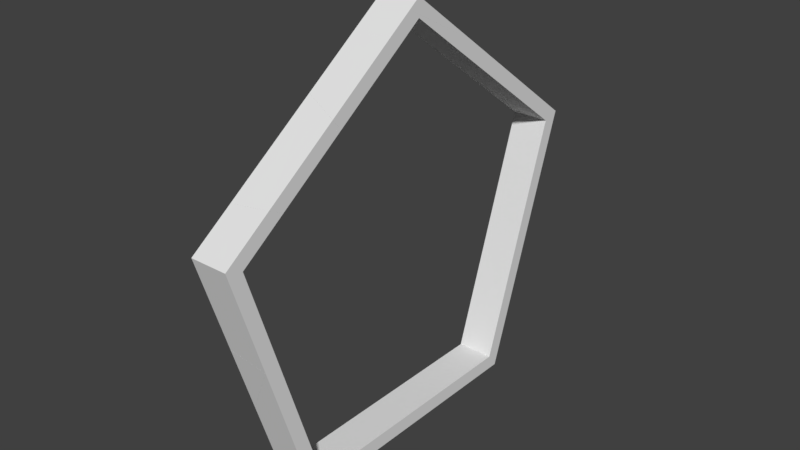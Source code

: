 # Source: pentagonFrameFructured.blend  (saved by Blender 2.79.0; exported with 4.5.12 LTS)
import bpy
from mathutils import Matrix  # noqa: F401  (used for matrix-valued properties, if any)

bpy.ops.wm.read_factory_settings(use_empty=True)
scene = bpy.context.scene
scene.name = 'Scene'

# ---- collections
col_collection_1 = bpy.data.collections.new('Collection 1'); scene.collection.children.link(col_collection_1)

# ---- world
world_world = bpy.data.worlds.new('World'); scene.world = world_world
world_world.color = (0.05088, 0.05088, 0.05088)
world_world.use_sun_shadow = False
world_world.sun_shadow_jitter_overblur = 0.0
world_world.cycles.sampling_method = 'MANUAL'

# ---- meshes
me_cylinder_shard_005_shard_034 = bpy.data.meshes.new('Cylinder_shard.005_shard.034')
me_cylinder_shard_005_shard_034.from_pydata([(0.07835, -0.2959, -0.003101), (0.07835, -0.2736, 0.08918), (-0.08165, -0.3031, 0.06827), (-0.08165, -0.3255, -0.02401), (-0.08165, 0.2551, -0.1689), (-0.08165, 0.2992, -0.1239), (0.07835, 0.3024, -0.1263), (0.07835, 0.2583, -0.1713), (-0.08165, -0.1897, 0.1486), (0.07835, -0.1784, 0.1566), (0.07835, -0.1272, 0.129), (0.07835, 0.1895, -0.04216), (-0.08165, 0.2581, -0.09328), (-0.08165, -0.1213, 0.1117), (-0.06747, -0.1274, 0.1162), (-0.08165, -0.1284, 0.1155), (0.07835, -0.1274, 0.1162)], [], [(0, 1, 2, 3), (4, 5, 6, 7), (8, 9, 10, 11, 12, 13, 14, 15), (5, 12, 11, 6), (4, 13, 12, 5), (6, 11, 10, 16, 7), (7, 16, 14, 13, 4), (16, 10, 9, 1, 0), (16, 0, 3, 15, 14), (1, 9, 8, 2), (15, 3, 2, 8)])
_uv = me_cylinder_shard_005_shard_034.uv_layers.new(name='UVMap')
_uv.uv.foreach_set('vector', [0.5687, 0.6306, 0.5687, 0.7131, 0.428, 0.6894, 0.428, 0.6068, 0.5689, 0.6326, 0.5689, 0.5778, 0.7081, 0.5774, 0.7081, 0.6321, 0.1405, 1.066, 0.0008725, 1.061, 0.0008725, 1.01, 0.0008724, 0.6972, 0.1405, 0.6236, 0.1405, 0.9987, 0.1281, 1.005, 0.1405, 1.006, 0.0, 0.0, 0.0, 0.0, 0.0, 0.0, 0.0, 0.0, 0.0, 0.0, 0.0, 0.0, 0.0, 0.0, 0.0, 0.0, 0.0, 0.0, 0.0, 0.0, 0.0, 0.0, 0.0, 0.0, 0.0, 0.0, 0.0, 0.0, 0.0, 0.0, 0.0, 0.0, 0.0, 0.0, 0.0, 0.0, 0.0, 0.0, 0.0, 0.0, 0.0, 0.0, 0.0, 0.0, 0.0, 0.0, 0.0, 0.0, 0.0, 0.0, 0.0, 0.0, 0.0, 0.0, 0.0, 0.0, 0.0, 0.0, 0.0, 0.0, 0.0, 0.0, 0.0, 0.0, 0.0, 0.0, 0.0, 0.0, 0.0, 0.0, 0.0, 0.0])
me_cylinder_shard_005_shard_034.use_remesh_preserve_volume = False
me_cylinder_shard_005_shard_034.use_remesh_preserve_attributes = False
me_cylinder_shard_005_shard_034.use_mirror_vertex_groups = False
me_cylinder_shard_005_shard_034.update()
me_cylinder_shard_005_shard_033 = bpy.data.meshes.new('Cylinder_shard.005_shard.033')
me_cylinder_shard_005_shard_033.from_pydata([(0.07707, -0.07776, -0.1306), (-0.08293, -0.07186, -0.1132), (-0.08293, -0.0453, -0.2293), (0.07707, -0.0512, -0.2467), (-0.04963, 0.07347, 0.1215), (-0.07366, 0.03181, 0.1931), (-0.01049, 0.04089, 0.22), (0.07707, 0.07294, 0.2155), (0.07707, 0.09169, 0.1754), (-0.08293, 0.06868, 0.1074), (-0.08293, 0.03048, 0.1892), (0.07707, 0.04343, 0.2275)], [], [(0, 1, 2, 3), (4, 5, 6, 7, 8), (5, 4, 9, 10), (7, 6, 11), (2, 9, 4, 8, 3), (9, 2, 1, 10), (11, 0, 3, 8, 7), (0, 11, 6, 5, 10, 1)])
_uv = me_cylinder_shard_005_shard_033.uv_layers.new(name='UVMap')
_uv.uv.foreach_set('vector', [0.1723, 0.2342, 0.00107, 0.2509, 0.00107, 0.1237, 0.1723, 0.1069, 0.9695, 0.5487, 0.9963, 0.6368, 0.9257, 0.6587, 0.8278, 0.6399, 0.8278, 0.5926, 0.9963, 0.6368, 0.9695, 0.5487, 1.007, 0.5372, 1.007, 0.6336, 0.1727, 0.8386, 0.07876, 0.8051, 0.1727, 0.8046, 0.0, 0.0, 0.0, 0.0, 0.0, 0.0, 0.0, 0.0, 0.0, 0.0, 0.0, 0.0, 0.0, 0.0, 0.0, 0.0, 0.0, 0.0, 0.0, 0.0, 0.0, 0.0, 0.0, 0.0, 0.0, 0.0, 0.0, 0.0, 0.0, 0.0, 0.0, 0.0, 0.0, 0.0, 0.0, 0.0, 0.0, 0.0, 0.0, 0.0])
me_cylinder_shard_005_shard_033.use_remesh_preserve_volume = False
me_cylinder_shard_005_shard_033.use_remesh_preserve_attributes = False
me_cylinder_shard_005_shard_033.use_mirror_vertex_groups = False
me_cylinder_shard_005_shard_033.update()
me_cylinder_shard_005_shard_032 = bpy.data.meshes.new('Cylinder_shard.005_shard.032')
me_cylinder_shard_005_shard_032.from_pydata([(0.006351, -0.2044, 0.06541), (-0.02698, -0.1266, 0.02532), (-0.02932, -0.1244, 0.01841), (-0.03284, -0.1129, 0.01827), (-0.08599, 0.01126, -0.04566), (-0.03058, -0.1705, -0.04343), (0.04014, -0.2354, 0.165), (0.02598, -0.1752, 0.1814), (-0.06962, 0.007774, 0.0168), (-0.09226, 0.03184, -0.04591), (0.06409, -0.2355, 0.1651), (0.06409, -0.1752, 0.1816), (-0.09258, 0.0831, 0.01588), (-0.09591, 0.04746, -0.04157), (-0.09591, 0.04382, -0.04605), (-0.09591, 0.09404, 0.01574), (0.05745, 0.2098, -0.04808), (0.01289, 0.1965, 0.01449), (0.06409, 0.1963, 0.01449), (0.06409, 0.2098, -0.04808), (-0.09591, 0.2102, -0.04809), (-0.09591, 0.2088, -0.04157), (-0.09266, 0.1967, 0.01449), (-0.09591, 0.1967, 0.01449), (0.06409, -0.1705, -0.04343), (0.06409, -0.1244, 0.01841)], [], [(0, 1, 2, 3, 4, 5), (6, 7, 1, 0), (8, 9, 4, 3), (7, 6, 10, 11), (12, 13, 14, 9, 8), (13, 12, 15), (16, 17, 18, 19), (17, 16, 20, 21, 22), (22, 21, 23), (5, 24, 10, 6, 0), (24, 5, 4, 9, 14, 20, 16, 19), (10, 24, 25, 11), (18, 25, 24, 19), (15, 23, 21, 20, 14, 13), (25, 2, 1, 7, 11), (25, 18, 17, 22, 23, 15, 12, 8, 3, 2)])
_uv = me_cylinder_shard_005_shard_032.uv_layers.new(name='UVMap')
_uv.uv.foreach_set('vector', [0.1698, 0.4472, 0.2166, 0.3516, 0.2247, 0.3485, 0.2248, 0.3348, 0.2994, 0.1824, 0.2968, 0.3982, 0.05364, 0.492, 0.03448, 0.4219, 0.2166, 0.3516, 0.1698, 0.4472, 0.2265, 0.1916, 0.2997, 0.158, 0.2994, 0.1824, 0.2248, 0.3348, 0.8449, 0.7738, 0.861, 0.7029, 0.8882, 0.7029, 0.8882, 0.7738, 0.2276, 0.1021, 0.2946, 0.1398, 0.2999, 0.1437, 0.2997, 0.158, 0.2265, 0.1916, 0.2946, 0.1398, 0.2276, 0.1021, 0.2278, 0.08914, 0.8247, 0.01254, 0.8753, 0.08521, 0.8171, 0.08524, 0.8171, 0.01254, 0.8753, 0.08521, 0.8247, 0.01254, 0.9989, 0.01244, 0.9989, 0.02001, 0.9952, 0.08514, 0.9952, 0.08514, 0.9989, 0.02001, 0.9989, 0.08514, 0.0, 0.0, 0.0, 0.0, 0.0, 0.0, 0.0, 0.0, 0.0, 0.0, 0.0, 0.0, 0.0, 0.0, 0.0, 0.0, 0.0, 0.0, 0.0, 0.0, 0.0, 0.0, 0.0, 0.0, 0.0, 0.0, 0.0, 0.0, 0.0, 0.0, 0.0, 0.0, 0.0, 0.0, 0.0, 0.0, 0.0, 0.0, 0.0, 0.0, 0.0, 0.0, 0.0, 0.0, 0.0, 0.0, 0.0, 0.0, 0.0, 0.0, 0.0, 0.0, 0.0, 0.0, 0.0, 0.0, 0.0, 0.0, 0.0, 0.0, 0.0, 0.0, 0.0, 0.0, 0.0, 0.0, 0.0, 0.0, 0.0, 0.0, 0.0, 0.0, 0.0, 0.0, 0.0, 0.0, 0.0, 0.0, 0.0, 0.0, 0.0, 0.0, 0.0, 0.0])
me_cylinder_shard_005_shard_032.use_remesh_preserve_volume = False
me_cylinder_shard_005_shard_032.use_remesh_preserve_attributes = False
me_cylinder_shard_005_shard_032.use_mirror_vertex_groups = False
me_cylinder_shard_005_shard_032.update()
me_cylinder_shard_005_shard_031 = bpy.data.meshes.new('Cylinder_shard.005_shard.031')
me_cylinder_shard_005_shard_031.from_pydata([(0.08154, -0.1159, -0.05942), (0.08154, -0.1362, 0.003234), (-0.07846, -0.1538, 0.003449), (-0.07846, -0.1335, -0.05921), (-0.07846, 0.07309, 0.1664), (0.08154, 0.06719, 0.149), (0.08154, 0.09376, 0.03283), (-0.07846, 0.09966, 0.05025), (-0.07846, 0.0618, -0.06159), (0.08154, 0.0618, -0.06159), (-0.07846, 0.01722, 0.00136), (0.08154, 0.01722, 0.00136)], [], [(0, 1, 2, 3), (4, 5, 6, 7), (3, 8, 9, 0), (2, 10, 8, 3), (6, 9, 8, 7), (0, 9, 11, 1), (1, 11, 10, 2), (7, 8, 10, 4), (5, 11, 9, 6), (4, 10, 11, 5)])
_uv = me_cylinder_shard_005_shard_031.uv_layers.new(name='UVMap')
_uv.uv.foreach_set('vector', [0.001146, 0.5059, 0.001146, 0.4308, 0.1844, 0.4244, 0.1844, 0.4994, 0.8156, 0.3281, 0.9982, 0.346, 0.9982, 0.4817, 0.8156, 0.4639, 0.0, 0.0, 0.0, 0.0, 0.0, 0.0, 0.0, 0.0, 0.0, 0.0, 0.0, 0.0, 0.0, 0.0, 0.0, 0.0, 0.0, 0.0, 0.0, 0.0, 0.0, 0.0, 0.0, 0.0, 0.0, 0.0, 0.0, 0.0, 0.0, 0.0, 0.0, 0.0, 0.0, 0.0, 0.0, 0.0, 0.0, 0.0, 0.0, 0.0, 0.0, 0.0, 0.0, 0.0, 0.0, 0.0, 0.0, 0.0, 0.0, 0.0, 0.0, 0.0, 0.0, 0.0, 0.0, 0.0, 0.0, 0.0, 0.0, 0.0, 0.0, 0.0, 0.0, 0.0])
me_cylinder_shard_005_shard_031.use_remesh_preserve_volume = False
me_cylinder_shard_005_shard_031.use_remesh_preserve_attributes = False
me_cylinder_shard_005_shard_031.use_mirror_vertex_groups = False
me_cylinder_shard_005_shard_031.update()
me_cylinder_shard_005_shard_030 = bpy.data.meshes.new('Cylinder_shard.005_shard.030')
me_cylinder_shard_005_shard_030.from_pydata([(-0.065, 0.02104, -0.1723), (-0.03992, 0.08492, -0.1675), (0.03071, 0.09145, -0.1885), (0.04487, 0.0312, -0.2049), (-0.09118, 0.01861, -0.1645), (-0.09118, 0.08017, -0.1523), (0.06882, 0.09139, -0.1883), (0.06882, 0.03117, -0.2048), (0.06847, -0.1128, 0.2574), (0.02342, -0.08073, 0.2677), (-0.09118, -0.02201, 0.07741), (-0.09118, -0.03079, -0.005869), (0.06882, -0.05608, 0.2731), (0.06882, -0.1128, 0.2574), (0.06882, -0.05532, 0.272), (-0.09118, -0.0217, 0.07697), (-0.06535, 0.02076, 0.03847), (-0.09118, -0.01992, 0.07436), (0.06882, -0.04916, 0.263), (-0.09118, 0.03423, -0.004753)], [], [(0, 1, 2, 3), (1, 0, 4, 5), (3, 2, 6, 7), (8, 9, 10, 11), (12, 9, 8, 13), (10, 9, 12, 14, 15), (16, 17, 15, 14, 18), (17, 16, 19), (11, 4, 0, 3, 7, 13, 8), (4, 11, 10, 15, 17, 19, 5), (6, 18, 14, 12, 13, 7), (5, 19, 16, 18, 6, 2, 1)])
_uv = me_cylinder_shard_005_shard_030.uv_layers.new(name='UVMap')
_uv.uv.foreach_set('vector', [0.0506, 0.1811, 0.09728, 0.1164, 0.1813, 0.1336, 0.1813, 0.2079, 0.09728, 0.1164, 0.0506, 0.1811, 0.01944, 0.1747, 0.03629, 0.1039, 0.04597, 0.7235, 0.02955, 0.6511, 0.07374, 0.6511, 0.07374, 0.7235, 0.7906, 0.01577, 0.8539, 1.936e-09, 1.015, 0.2123, 1.015, 0.3094, 0.4645, 0.5048, 0.5194, 0.4801, 0.5194, 0.5453, 0.5191, 0.5456, 0.1826, 0.7007, 0.3321, 0.4801, 0.3913, 0.4911, 0.3913, 0.4927, 0.1826, 0.7013, 0.2163, 0.766, 0.1826, 0.705, 0.1826, 0.7013, 0.3913, 0.4927, 0.3913, 0.5053, 0.1826, 0.705, 0.2163, 0.766, 0.1826, 0.8161, 0.0, 0.0, 0.0, 0.0, 0.0, 0.0, 0.0, 0.0, 0.0, 0.0, 0.0, 0.0, 0.0, 0.0, 0.0, 0.0, 0.0, 0.0, 0.0, 0.0, 0.0, 0.0, 0.0, 0.0, 0.0, 0.0, 0.0, 0.0, 0.0, 0.0, 0.0, 0.0, 0.0, 0.0, 0.0, 0.0, 0.0, 0.0, 0.0, 0.0, 0.0, 0.0, 0.0, 0.0, 0.0, 0.0, 0.0, 0.0, 0.0, 0.0, 0.0, 0.0, 0.0, 0.0])
me_cylinder_shard_005_shard_030.use_remesh_preserve_volume = False
me_cylinder_shard_005_shard_030.use_remesh_preserve_attributes = False
me_cylinder_shard_005_shard_030.use_mirror_vertex_groups = False
me_cylinder_shard_005_shard_030.update()
me_cylinder_shard_005_shard_029 = bpy.data.meshes.new('Cylinder_shard.005_shard.029')
me_cylinder_shard_005_shard_029.from_pydata([(0.112, -0.009188, 0.07332), (0.1126, -0.01006, 0.07256), (0.1126, -0.009152, 0.0732), (-0.04742, -0.02011, 0.1084), (-0.04742, -0.047, 0.08924), (0.1126, -0.01191, 0.07124), (0.06718, -0.0369, 0.06565), (0.1126, -0.01224, 0.07101), (-0.04742, -0.04713, 0.08914), (-0.04742, 0.02183, -0.1247), (-0.04742, 0.02214, -0.1251), (0.1126, -0.01148, 0.06991), (-0.04742, 0.02392, -0.1277), (-0.02159, 0.0646, -0.1636), (0.1126, -0.00532, 0.0609), (-0.04742, 0.07807, -0.2068)], [], [(0, 1, 2), (1, 0, 3, 4, 5), (6, 7, 5, 4, 8), (9, 6, 8), (7, 6, 9, 10, 11), (12, 13, 14, 11, 10), (13, 12, 15), (15, 3, 0, 2, 14, 13), (3, 15, 12, 10, 9, 8, 4), (14, 2, 1, 5, 7, 11)])
_uv = me_cylinder_shard_005_shard_029.uv_layers.new(name='UVMap')
_uv.uv.foreach_set('vector', [0.001306, 0.3006, 0.0008511, 0.3015, 0.0008511, 0.3006, 0.0008511, 0.3015, 0.001306, 0.3006, 0.137, 0.2911, 0.137, 0.3185, 0.0008511, 0.3034, 0.03949, 0.323, 0.0008511, 0.3037, 0.0008511, 0.3034, 0.137, 0.3185, 0.137, 0.3186, 0.6297, 0.7305, 0.5344, 0.5649, 0.6297, 0.5437, 0.8365, 0.9694, 0.794, 0.9773, 0.6868, 0.8191, 0.6868, 0.8187, 0.8365, 0.9683, 0.6868, 0.8161, 0.711, 0.7723, 0.8365, 0.9592, 0.8365, 0.9683, 0.6868, 0.8187, 0.711, 0.7723, 0.6868, 0.8161, 0.6868, 0.7364, 0.0, 0.0, 0.0, 0.0, 0.0, 0.0, 0.0, 0.0, 0.0, 0.0, 0.0, 0.0, 0.0, 0.0, 0.0, 0.0, 0.0, 0.0, 0.0, 0.0, 0.0, 0.0, 0.0, 0.0, 0.0, 0.0, 0.0, 0.0, 0.0, 0.0, 0.0, 0.0, 0.0, 0.0, 0.0, 0.0, 0.0, 0.0])
me_cylinder_shard_005_shard_029.use_remesh_preserve_volume = False
me_cylinder_shard_005_shard_029.use_remesh_preserve_attributes = False
me_cylinder_shard_005_shard_029.use_mirror_vertex_groups = False
me_cylinder_shard_005_shard_029.update()
me_cylinder_shard_005_shard_028 = bpy.data.meshes.new('Cylinder_shard.005_shard.028')
me_cylinder_shard_005_shard_028.from_pydata([(-0.0748, -0.1001, 0.02341), (-0.06062, -0.09913, 0.02412), (-0.0748, -0.09305, 0.01959), (-0.0748, 0.2864, -0.1854), (0.0852, 0.2178, -0.1343), (0.0852, -0.09898, 0.03686), (0.0852, -0.1501, 0.06449), (-0.0748, -0.1614, 0.05651), (-0.0748, -0.09819, 0.1013), (0.0852, -0.09819, 0.1013), (-0.0748, -0.09913, 0.02412)], [], [(0, 1, 2, 3, 4, 5, 6, 7), (3, 8, 9, 4), (2, 10, 8, 3), (6, 9, 8, 7), (4, 9, 5), (1, 10, 2), (7, 8, 10, 0), (5, 9, 6), (0, 10, 1)])
_uv = me_cylinder_shard_005_shard_028.uv_layers.new(name='UVMap')
_uv.uv.foreach_set('vector', [0.4794, 0.166, 0.465, 0.1666, 0.4794, 0.1742, 0.4794, 0.61, 0.3172, 0.5245, 0.3172, 0.1606, 0.3172, 0.1019, 0.4794, 0.09566, 0.0, 0.0, 0.0, 0.0, 0.0, 0.0, 0.0, 0.0, 0.0, 0.0, 0.0, 0.0, 0.0, 0.0, 0.0, 0.0, 0.0, 0.0, 0.0, 0.0, 0.0, 0.0, 0.0, 0.0, 0.0, 0.0, 0.0, 0.0, 0.0, 0.0, 0.0, 0.0, 0.0, 0.0, 0.0, 0.0, 0.0, 0.0, 0.0, 0.0, 0.0, 0.0, 0.0, 0.0, 0.0, 0.0, 0.0, 0.0, 0.0, 0.0, 0.0, 0.0, 0.0, 0.0, 0.0, 0.0])
me_cylinder_shard_005_shard_028.use_remesh_preserve_volume = False
me_cylinder_shard_005_shard_028.use_remesh_preserve_attributes = False
me_cylinder_shard_005_shard_028.use_mirror_vertex_groups = False
me_cylinder_shard_005_shard_028.update()
me_cylinder_shard_005_shard_027 = bpy.data.meshes.new('Cylinder_shard.005_shard.027')
me_cylinder_shard_005_shard_027.from_pydata([(0.08154, -0.1693, 0.169), (-0.07846, -0.1724, 0.1714), (-0.07846, -0.2165, 0.1264), (0.08154, -0.2133, 0.1241), (0.08154, 0.2489, -0.211), (-0.07846, 0.2596, -0.2046), (-0.07846, 0.1074, -0.03722), (0.08154, 0.05623, 0.0009555), (0.08154, 0.2426, -0.2158), (-0.07846, 0.2437, -0.2166)], [], [(0, 1, 2, 3), (4, 5, 6, 7), (5, 4, 8, 9), (6, 1, 0, 7), (9, 2, 1, 6, 5), (7, 0, 3, 8, 4), (8, 3, 2, 9)])
_uv = me_cylinder_shard_005_shard_027.uv_layers.new(name='UVMap')
_uv.uv.foreach_set('vector', [0.6346, 0.4326, 0.4919, 0.4321, 0.4919, 0.376, 0.6346, 0.3764, 0.7849, 0.9958, 0.6419, 0.998, 0.6419, 0.7963, 0.7849, 0.7404, 0.9294, 0.8334, 0.7867, 0.8224, 0.7867, 0.8153, 0.9294, 0.8157, 0.0, 0.0, 0.0, 0.0, 0.0, 0.0, 0.0, 0.0, 0.0, 0.0, 0.0, 0.0, 0.0, 0.0, 0.0, 0.0, 0.0, 0.0, 0.0, 0.0, 0.0, 0.0, 0.0, 0.0, 0.0, 0.0, 0.0, 0.0, 0.0, 0.0, 0.0, 0.0, 0.0, 0.0, 0.0, 0.0])
me_cylinder_shard_005_shard_027.use_remesh_preserve_volume = False
me_cylinder_shard_005_shard_027.use_remesh_preserve_attributes = False
me_cylinder_shard_005_shard_027.use_mirror_vertex_groups = False
me_cylinder_shard_005_shard_027.update()
me_cylinder_shard_005_shard_026 = bpy.data.meshes.new('Cylinder_shard.005_shard.026')
me_cylinder_shard_005_shard_026.from_pydata([(-0.08618, 0.107, 0.1103), (0.07382, 0.1365, 0.1312), (0.07382, 0.1142, 0.03896), (-0.08618, 0.08465, 0.01805), (0.07382, -0.1412, -0.1167), (-0.08618, -0.09226, -0.06683), (-0.08618, 0.01198, -0.03341), (0.07382, -0.07623, -0.09586), (0.07382, -0.167, -0.08369), (-0.08618, -0.1104, -0.0436)], [], [(0, 1, 2, 3), (4, 5, 6, 7), (5, 4, 8, 9), (8, 1, 0, 9), (1, 8, 4, 7, 2), (3, 6, 5, 9, 0), (2, 7, 6, 3)])
_uv = me_cylinder_shard_005_shard_026.uv_layers.new(name='UVMap')
_uv.uv.foreach_set('vector', [0.001106, 0.1481, 0.178, 0.1183, 0.178, 0.2222, 0.001106, 0.252, 0.719, 0.0004229, 0.8976, 0.06809, 0.8976, 0.1878, 0.719, 0.07509, 0.3877, 0.5195, 0.5784, 0.5095, 0.5784, 0.5553, 0.3877, 0.5518, 0.0, 0.0, 0.0, 0.0, 0.0, 0.0, 0.0, 0.0, 0.0, 0.0, 0.0, 0.0, 0.0, 0.0, 0.0, 0.0, 0.0, 0.0, 0.0, 0.0, 0.0, 0.0, 0.0, 0.0, 0.0, 0.0, 0.0, 0.0, 0.0, 0.0, 0.0, 0.0, 0.0, 0.0, 0.0, 0.0])
me_cylinder_shard_005_shard_026.use_remesh_preserve_volume = False
me_cylinder_shard_005_shard_026.use_remesh_preserve_attributes = False
me_cylinder_shard_005_shard_026.use_mirror_vertex_groups = False
me_cylinder_shard_005_shard_026.update()
me_cylinder_shard_005_shard_025 = bpy.data.meshes.new('Cylinder_shard.005_shard.025')
me_cylinder_shard_005_shard_025.from_pydata([(0.08257, -0.1789, -0.09048), (-0.07743, -0.1998, -0.1052), (-0.07743, -0.1376, -0.1377), (0.08257, -0.1168, -0.1229), (0.08257, 0.1543, 0.0942), (-0.07743, 0.2033, 0.1441), (-0.07743, 0.1851, 0.1673), (0.08257, 0.1285, 0.1272), (0.08257, 0.1033, 0.03292), (-0.07743, 0.1216, 0.04582)], [], [(0, 1, 2, 3), (4, 5, 6, 7), (5, 4, 8, 9), (0, 7, 6, 1), (7, 0, 3, 8, 4), (9, 2, 1, 6, 5), (8, 3, 2, 9)])
_uv = me_cylinder_shard_005_shard_025.uv_layers.new(name='UVMap')
_uv.uv.foreach_set('vector', [0.145, 0.1268, 0.0009004, 0.1372, 0.0009004, 0.0747, 0.145, 0.06433, 0.6797, 5.098e-05, 0.8351, 0.008207, 0.8351, 0.03448, 0.6797, 0.0374, 0.9667, 0.3718, 0.824, 0.3097, 0.824, 0.2387, 0.9667, 0.2579, 0.0, 0.0, 0.0, 0.0, 0.0, 0.0, 0.0, 0.0, 0.0, 0.0, 0.0, 0.0, 0.0, 0.0, 0.0, 0.0, 0.0, 0.0, 0.0, 0.0, 0.0, 0.0, 0.0, 0.0, 0.0, 0.0, 0.0, 0.0, 0.0, 0.0, 0.0, 0.0, 0.0, 0.0, 0.0, 0.0])
me_cylinder_shard_005_shard_025.use_remesh_preserve_volume = False
me_cylinder_shard_005_shard_025.use_remesh_preserve_attributes = False
me_cylinder_shard_005_shard_025.use_mirror_vertex_groups = False
me_cylinder_shard_005_shard_025.update()
me_cylinder_shard_005_shard_024 = bpy.data.meshes.new('Cylinder_shard.005_shard.024')
me_cylinder_shard_005_shard_024.from_pydata([(0.02841, -0.3094, 0.03504), (0.07297, -0.296, -0.02753), (0.0796, -0.2961, -0.02753), (0.0796, -0.3095, 0.03505), (-0.07714, -0.3091, 0.03504), (-0.0804, -0.2971, -0.02102), (-0.0804, -0.2957, -0.02753), (-0.0804, -0.3091, 0.03504), (0.0796, 0.3012, 0.02759), (0.0796, 0.3215, -0.03507), (-0.0804, 0.3039, -0.03486), (-0.0804, 0.2836, 0.0278)], [], [(0, 1, 2, 3), (1, 0, 4, 5, 6), (5, 4, 7), (8, 9, 10, 11), (6, 10, 9, 2, 1), (7, 11, 10, 6, 5), (2, 9, 8, 3), (3, 8, 11, 7, 4, 0)])
_uv = me_cylinder_shard_005_shard_024.uv_layers.new(name='UVMap')
_uv.uv.foreach_set('vector', [0.04132, 0.1407, 0.006041, 0.1914, 0.0007916, 0.1914, 0.0007916, 0.1407, 0.006041, 0.1914, 0.04132, 0.1407, 0.1249, 0.1408, 0.1274, 0.1862, 0.1274, 0.1915, 0.1274, 0.1862, 0.1249, 0.1408, 0.1274, 0.1408, 0.6445, 0.5628, 0.6445, 0.5107, 0.7718, 0.5151, 0.7718, 0.5672, 0.0, 0.0, 0.0, 0.0, 0.0, 0.0, 0.0, 0.0, 0.0, 0.0, 0.0, 0.0, 0.0, 0.0, 0.0, 0.0, 0.0, 0.0, 0.0, 0.0, 0.0, 0.0, 0.0, 0.0, 0.0, 0.0, 0.0, 0.0, 0.0, 0.0, 0.0, 0.0, 0.0, 0.0, 0.0, 0.0, 0.0, 0.0, 0.0, 0.0])
me_cylinder_shard_005_shard_024.use_remesh_preserve_volume = False
me_cylinder_shard_005_shard_024.use_remesh_preserve_attributes = False
me_cylinder_shard_005_shard_024.use_mirror_vertex_groups = False
me_cylinder_shard_005_shard_024.update()
me_cylinder_shard_005_shard_023 = bpy.data.meshes.new('Cylinder_shard.005_shard.023')
me_cylinder_shard_005_shard_023.from_pydata([(0.07385, 0.02085, -0.06327), (-0.08615, 0.0316, -0.05692), (-0.08615, 0.1158, -0.06635), (-0.08615, 0.1163, -0.06641), (0.07385, 0.1139, -0.07368), (0.07385, 0.09798, -0.0719), (0.07385, -0.1718, 0.1487), (-0.08615, -0.1206, 0.1105), (0.07385, 0.1164, -0.06616), (-0.08615, 0.1164, -0.06616)], [], [(0, 1, 2, 3, 4, 5), (1, 0, 6, 7), (6, 8, 9, 7), (5, 8, 6, 0), (3, 9, 8, 4), (7, 9, 2, 1), (4, 8, 5), (2, 9, 3)])
_uv = me_cylinder_shard_005_shard_023.uv_layers.new(name='UVMap')
_uv.uv.foreach_set('vector', [0.8707, 4.992e-05, 0.999, 0.008037, 0.999, 0.07587, 0.999, 0.0763, 0.8707, 0.07499, 0.8707, 0.06219, 0.000803, 0.5697, 0.1293, 0.5717, 0.1293, 0.801, 0.000803, 0.7508, 0.0, 0.0, 0.0, 0.0, 0.0, 0.0, 0.0, 0.0, 0.0, 0.0, 0.0, 0.0, 0.0, 0.0, 0.0, 0.0, 0.0, 0.0, 0.0, 0.0, 0.0, 0.0, 0.0, 0.0, 0.0, 0.0, 0.0, 0.0, 0.0, 0.0, 0.0, 0.0, 0.0, 0.0, 0.0, 0.0, 0.0, 0.0, 0.0, 0.0, 0.0, 0.0, 0.0, 0.0])
me_cylinder_shard_005_shard_023.use_remesh_preserve_volume = False
me_cylinder_shard_005_shard_023.use_remesh_preserve_attributes = False
me_cylinder_shard_005_shard_023.use_mirror_vertex_groups = False
me_cylinder_shard_005_shard_023.update()
me_cylinder_shard_005_shard_022 = bpy.data.meshes.new('Cylinder_shard.005_shard.022')
me_cylinder_shard_005_shard_022.from_pydata([(-0.01658, -0.0883, 0.125), (0.008498, -0.02442, 0.1298), (-0.04277, -0.02917, 0.145), (-0.04277, -0.09073, 0.1328), (0.09328, -0.07814, 0.09236), (0.07913, -0.01789, 0.1088), (0.0595, -0.04712, -0.00722), (0.02617, 0.03073, -0.04731), (-0.03284, 0.1686, -0.1183), (0.02031, 0.04442, -0.05436), (0.02382, 0.03288, -0.05422), (0.02257, -0.01322, -0.1161), (-0.03911, 0.1891, -0.1185), (-0.01647, 0.1651, -0.05583), (-0.04277, 0.2048, -0.1142), (-0.03943, 0.2404, -0.05675), (-0.04277, 0.2011, -0.1187), (-0.04277, 0.2513, -0.05689), (-0.04277, -0.01322, -0.1161), (-0.04277, 0.03288, -0.05422)], [], [(0, 1, 2, 3), (4, 5, 1, 0), (5, 4, 6, 7), (8, 9, 10, 7, 6, 11), (9, 8, 12, 13), (14, 15, 13, 12, 16), (15, 14, 17), (3, 18, 11, 6, 4, 0), (2, 19, 18, 3), (11, 18, 16, 12, 8), (10, 19, 2, 1, 5, 7), (19, 17, 14, 16, 18), (17, 19, 10, 9, 13, 15)])
_uv = me_cylinder_shard_005_shard_022.uv_layers.new(name='UVMap')
_uv.uv.foreach_set('vector', [0.2111, 0.5276, 0.2525, 0.5849, 0.1985, 0.596, 0.1836, 0.5333, 0.3269, 0.5039, 0.3269, 0.5697, 0.2525, 0.5849, 0.2111, 0.5276, 0.3581, 0.8745, 0.3754, 0.8111, 0.4804, 0.8516, 0.5227, 0.938, 0.5975, 1.091, 0.5301, 0.9532, 0.53, 0.9408, 0.5227, 0.938, 0.4804, 0.8516, 0.5952, 0.8959, 0.5301, 0.9532, 0.5975, 1.091, 0.5978, 1.113, 0.5317, 1.083, 0.5932, 1.13, 0.5326, 1.164, 0.5317, 1.083, 0.5978, 1.113, 0.598, 1.126, 0.5326, 1.164, 0.5932, 1.13, 0.5328, 1.175, 0.0, 0.0, 0.0, 0.0, 0.0, 0.0, 0.0, 0.0, 0.0, 0.0, 0.0, 0.0, 0.0, 0.0, 0.0, 0.0, 0.0, 0.0, 0.0, 0.0, 0.0, 0.0, 0.0, 0.0, 0.0, 0.0, 0.0, 0.0, 0.0, 0.0, 0.0, 0.0, 0.0, 0.0, 0.0, 0.0, 0.0, 0.0, 0.0, 0.0, 0.0, 0.0, 0.0, 0.0, 0.0, 0.0, 0.0, 0.0, 0.0, 0.0, 0.0, 0.0, 0.0, 0.0, 0.0, 0.0, 0.0, 0.0, 0.0, 0.0, 0.0, 0.0, 0.0, 0.0])
me_cylinder_shard_005_shard_022.use_remesh_preserve_volume = False
me_cylinder_shard_005_shard_022.use_remesh_preserve_attributes = False
me_cylinder_shard_005_shard_022.use_mirror_vertex_groups = False
me_cylinder_shard_005_shard_022.update()
me_cylinder_shard_005_shard_021 = bpy.data.meshes.new('Cylinder_shard.005_shard.021')
me_cylinder_shard_005_shard_021.from_pydata([(0.06766, -0.002917, 0.07353), (0.1127, -0.03498, 0.06323), (-0.04694, 0.04703, -0.2001), (-0.04694, 0.05581, -0.1168), (-0.04694, -0.01315, 0.09702), (-0.04694, -0.01338, 0.09702), (0.1089, -0.03522, 0.06401), (-0.04694, -0.04521, 0.09608)], [], [(0, 1, 2, 3), (4, 0, 3), (1, 0, 4, 5, 6), (6, 5, 7), (7, 2, 1, 6), (2, 7, 5, 4, 3)])
_uv = me_cylinder_shard_005_shard_021.uv_layers.new(name='UVMap')
_uv.uv.foreach_set('vector', [0.8921, 0.0, 0.9587, 0.01659, 0.7228, 0.3255, 0.7228, 0.2234, 0.8611, 0.9637, 0.7213, 0.9326, 0.8611, 0.6897, 0.7238, 0.8965, 0.6677, 0.9359, 0.5249, 0.9243, 0.5249, 0.924, 0.7191, 0.8962, 0.7191, 0.8962, 0.5249, 0.924, 0.5249, 0.8852, 0.0, 0.0, 0.0, 0.0, 0.0, 0.0, 0.0, 0.0, 0.0, 0.0, 0.0, 0.0, 0.0, 0.0, 0.0, 0.0, 0.0, 0.0])
me_cylinder_shard_005_shard_021.use_remesh_preserve_volume = False
me_cylinder_shard_005_shard_021.use_remesh_preserve_attributes = False
me_cylinder_shard_005_shard_021.use_mirror_vertex_groups = False
me_cylinder_shard_005_shard_021.update()
me_cylinder_shard_005_shard_020 = bpy.data.meshes.new('Cylinder_shard.005_shard.020')
me_cylinder_shard_005_shard_020.from_pydata([(-0.008072, -0.1292, -0.2875), (0.07949, -0.09715, -0.2919), (0.07949, -0.1267, -0.28), (-0.08051, -0.1236, -0.271), (-0.08051, -0.04741, -0.2405), (0.07949, -0.05976, -0.277), (0.07949, 0.0281, 0.2678), (-0.08051, 0.03884, 0.2741), (-0.08051, 0.02295, 0.2621), (0.07949, 0.02177, 0.263), (0.07949, 0.1052, 0.2592), (0.07949, 0.1211, 0.2574), (-0.08051, 0.1236, 0.2646), (-0.08051, 0.123, 0.2647), (-0.08051, 0.05001, 0.242), (0.07949, 0.05001, 0.242)], [], [(0, 1, 2), (1, 0, 3, 4, 5), (6, 7, 8, 9), (7, 6, 10, 11, 12, 13), (4, 12, 11, 5), (14, 13, 12, 4, 3), (15, 2, 1, 5, 11, 10), (2, 15, 14, 3, 0), (14, 8, 7, 13), (15, 10, 6, 9), (8, 14, 15, 9)])
_uv = me_cylinder_shard_005_shard_020.uv_layers.new(name='UVMap')
_uv.uv.foreach_set('vector', [0.07647, 0.03291, 0.1676, 0.0003716, 0.1676, 0.03339, 0.3377, 0.7745, 0.2454, 0.8037, 0.1691, 0.7919, 0.1691, 0.7069, 0.3377, 0.7328, 0.634, 0.843, 0.8, 0.8301, 0.8, 0.8508, 0.634, 0.8512, 0.8027, 0.8405, 0.9688, 0.8301, 0.9688, 0.9106, 0.9688, 0.9272, 0.8027, 0.9289, 0.8027, 0.9283, 0.0, 0.0, 0.0, 0.0, 0.0, 0.0, 0.0, 0.0, 0.0, 0.0, 0.0, 0.0, 0.0, 0.0, 0.0, 0.0, 0.0, 0.0, 0.0, 0.0, 0.0, 0.0, 0.0, 0.0, 0.0, 0.0, 0.0, 0.0, 0.0, 0.0, 0.0, 0.0, 0.0, 0.0, 0.0, 0.0, 0.0, 0.0, 0.0, 0.0, 0.0, 0.0, 0.0, 0.0, 0.0, 0.0, 0.0, 0.0, 0.0, 0.0, 0.0, 0.0, 0.0, 0.0, 0.0, 0.0, 0.0, 0.0, 0.0, 0.0, 0.0, 0.0, 0.0, 0.0])
me_cylinder_shard_005_shard_020.use_remesh_preserve_volume = False
me_cylinder_shard_005_shard_020.use_remesh_preserve_attributes = False
me_cylinder_shard_005_shard_020.use_mirror_vertex_groups = False
me_cylinder_shard_005_shard_020.update()
me_cylinder_shard_005_shard_019 = bpy.data.meshes.new('Cylinder_shard.005_shard.019')
me_cylinder_shard_005_shard_019.from_pydata([(-0.02369, -0.0044, -0.08007), (-0.04773, -0.04606, -0.008496), (-0.057, -0.04739, -0.01243), (-0.057, -0.009189, -0.09422), (0.103, -0.004927, 0.01389), (0.01544, -0.03697, 0.01834), (0.103, 0.01382, -0.02625), (0.103, 0.03246, 0.02883), (-0.057, 0.04481, 0.06531), (-0.057, -0.03138, 0.03486)], [], [(0, 1, 2, 3), (4, 5, 1, 0, 6), (5, 4, 7, 8, 9), (3, 8, 7, 6, 0), (8, 3, 2, 9), (6, 7, 4), (9, 2, 1, 5)])
_uv = me_cylinder_shard_005_shard_019.uv_layers.new(name='UVMap')
_uv.uv.foreach_set('vector', [0.1364, 0.1201, 0.162, 0.03594, 0.1719, 0.039, 0.1719, 0.1311, 0.001068, 0.033, 0.09457, 0.01506, 0.162, 0.03594, 0.1364, 0.1201, 0.001068, 0.07819, 0.7184, 0.02404, 0.8092, 0.05271, 0.8092, 0.09378, 0.6433, 0.1193, 0.6433, 0.03559, 0.0, 0.0, 0.0, 0.0, 0.0, 0.0, 0.0, 0.0, 0.0, 0.0, 0.0, 0.0, 0.0, 0.0, 0.0, 0.0, 0.0, 0.0, 0.0, 0.0, 0.0, 0.0, 0.0, 0.0, 0.0, 0.0, 0.0, 0.0, 0.0, 0.0, 0.0, 0.0])
me_cylinder_shard_005_shard_019.use_remesh_preserve_volume = False
me_cylinder_shard_005_shard_019.use_remesh_preserve_attributes = False
me_cylinder_shard_005_shard_019.use_mirror_vertex_groups = False
me_cylinder_shard_005_shard_019.update()
me_cylinder_shard_005_shard_018 = bpy.data.meshes.new('Cylinder_shard.005_shard.018')
me_cylinder_shard_005_shard_018.from_pydata([(-0.08119, 0.05169, -0.2906), (0.0747, 0.02985, -0.3236), (-0.08119, 0.01986, -0.2915), (-0.08119, 0.05192, -0.2906), (0.03342, 0.06216, -0.314), (0.07847, 0.0301, -0.3243), (-0.08119, 0.05205, -0.2905), (0.07881, 0.08714, -0.3085), (0.07881, 0.08681, -0.3087), (0.07881, 0.0301, -0.3244), (0.07828, 0.08986, -0.3064), (0.07881, 0.08899, -0.3071), (-0.08119, 0.07894, -0.2713), (0.07881, 0.0899, -0.3065), (0.07881, 0.1528, 0.2373), (-0.08119, 0.132, 0.2226), (-0.08119, 0.06984, 0.255), (0.07881, 0.09068, 0.2698), (-0.08119, -0.1106, 0.1273), (0.07881, -0.1106, 0.1273), (-0.08119, -0.03751, 0.1026), (0.07881, -0.03751, 0.1026)], [], [(0, 1, 2), (3, 4, 5, 1, 0), (4, 3, 6, 7, 8), (5, 4, 8, 9), (10, 11, 7, 6, 12), (11, 10, 13), (14, 15, 16, 17), (16, 18, 19, 17), (15, 20, 18, 16), (19, 18, 2, 1, 5, 9), (17, 19, 21, 14), (14, 21, 20, 15), (2, 18, 20, 12, 6, 3, 0), (13, 21, 19, 9, 8, 7, 11), (12, 20, 21, 13, 10)])
_uv = me_cylinder_shard_005_shard_018.uv_layers.new(name='UVMap')
_uv.uv.foreach_set('vector', [0.1466, 0.1465, 0.004657, 0.1262, 0.1466, 0.1181, 0.1466, 0.1467, 0.04225, 0.1552, 0.001226, 0.1264, 0.004657, 0.1262, 0.1466, 0.1465, 0.4847, 0.5749, 0.5893, 0.5796, 0.5893, 0.5797, 0.4433, 0.5959, 0.4433, 0.5955, 0.04315, 0.6295, 0.04315, 0.6796, 0.0009301, 0.6606, 0.04297, 0.6292, 0.4438, 0.599, 0.4433, 0.5979, 0.4433, 0.5959, 0.5893, 0.5797, 0.5893, 0.6091, 0.4433, 0.5979, 0.4438, 0.599, 0.4433, 0.5989, 0.2904, 0.894, 0.1463, 0.8836, 0.1463, 0.8211, 0.2904, 0.8315, 0.0, 0.0, 0.0, 0.0, 0.0, 0.0, 0.0, 0.0, 0.0, 0.0, 0.0, 0.0, 0.0, 0.0, 0.0, 0.0, 0.0, 0.0, 0.0, 0.0, 0.0, 0.0, 0.0, 0.0, 0.0, 0.0, 0.0, 0.0, 0.0, 0.0, 0.0, 0.0, 0.0, 0.0, 0.0, 0.0, 0.0, 0.0, 0.0, 0.0, 0.0, 0.0, 0.0, 0.0, 0.0, 0.0, 0.0, 0.0, 0.0, 0.0, 0.0, 0.0, 0.0, 0.0, 0.0, 0.0, 0.0, 0.0, 0.0, 0.0, 0.0, 0.0, 0.0, 0.0, 0.0, 0.0, 0.0, 0.0, 0.0, 0.0, 0.0, 0.0, 0.0, 0.0, 0.0, 0.0, 0.0, 0.0, 0.0, 0.0, 0.0, 0.0])
me_cylinder_shard_005_shard_018.use_remesh_preserve_volume = False
me_cylinder_shard_005_shard_018.use_remesh_preserve_attributes = False
me_cylinder_shard_005_shard_018.use_mirror_vertex_groups = False
me_cylinder_shard_005_shard_018.update()
me_cylinder_shard_005_shard_017 = bpy.data.meshes.new('Cylinder_shard.005_shard.017')
me_cylinder_shard_005_shard_017.from_pydata([(0.09214, -0.03451, -0.01056), (-0.06786, 0.01447, 0.03932), (-0.06786, -0.06727, -0.05894), (0.09214, -0.08549, -0.07184), (0.09214, 0.0305, 0.01028), (-0.06786, 0.1187, 0.07274)], [], [(0, 1, 2, 3), (1, 0, 4, 5), (4, 3, 2, 5), (3, 4, 0), (5, 2, 1)])
_uv = me_cylinder_shard_005_shard_017.uv_layers.new(name='UVMap')
_uv.uv.foreach_set('vector', [0.6327, 0.6342, 0.7678, 0.5755, 0.7678, 0.6833, 0.6327, 0.7014, 0.1386, 0.752, 0.0008606, 0.8042, 0.0008606, 0.7466, 0.1386, 0.6597, 0.0, 0.0, 0.0, 0.0, 0.0, 0.0, 0.0, 0.0, 0.0, 0.0, 0.0, 0.0, 0.0, 0.0, 0.0, 0.0, 0.0, 0.0, 0.0, 0.0])
me_cylinder_shard_005_shard_017.use_remesh_preserve_volume = False
me_cylinder_shard_005_shard_017.use_remesh_preserve_attributes = False
me_cylinder_shard_005_shard_017.use_mirror_vertex_groups = False
me_cylinder_shard_005_shard_017.update()

# ---- objects
ob_cylinder_shard_005_shard_016 = bpy.data.objects.new('Cylinder_shard.005_shard.016', me_cylinder_shard_005_shard_034)
ob_cylinder_shard_005_shard_015 = bpy.data.objects.new('Cylinder_shard.005_shard.015', me_cylinder_shard_005_shard_033)
ob_cylinder_shard_005_shard_014 = bpy.data.objects.new('Cylinder_shard.005_shard.014', me_cylinder_shard_005_shard_032)
ob_cylinder_shard_005_shard_013 = bpy.data.objects.new('Cylinder_shard.005_shard.013', me_cylinder_shard_005_shard_031)
ob_cylinder_shard_005_shard_012 = bpy.data.objects.new('Cylinder_shard.005_shard.012', me_cylinder_shard_005_shard_030)
ob_cylinder_shard_005_shard_011 = bpy.data.objects.new('Cylinder_shard.005_shard.011', me_cylinder_shard_005_shard_029)
ob_cylinder_shard_005_shard_010 = bpy.data.objects.new('Cylinder_shard.005_shard.010', me_cylinder_shard_005_shard_028)
ob_cylinder_shard_005_shard_009 = bpy.data.objects.new('Cylinder_shard.005_shard.009', me_cylinder_shard_005_shard_027)
ob_cylinder_shard_005_shard_008 = bpy.data.objects.new('Cylinder_shard.005_shard.008', me_cylinder_shard_005_shard_026)
ob_cylinder_shard_005_shard_007 = bpy.data.objects.new('Cylinder_shard.005_shard.007', me_cylinder_shard_005_shard_025)
ob_cylinder_shard_005_shard_006 = bpy.data.objects.new('Cylinder_shard.005_shard.006', me_cylinder_shard_005_shard_024)
ob_cylinder_shard_005_shard_005 = bpy.data.objects.new('Cylinder_shard.005_shard.005', me_cylinder_shard_005_shard_023)
ob_cylinder_shard_005_shard_004 = bpy.data.objects.new('Cylinder_shard.005_shard.004', me_cylinder_shard_005_shard_022)
ob_cylinder_shard_005_shard_003 = bpy.data.objects.new('Cylinder_shard.005_shard.003', me_cylinder_shard_005_shard_021)
ob_cylinder_shard_005_shard_002 = bpy.data.objects.new('Cylinder_shard.005_shard.002', me_cylinder_shard_005_shard_020)
ob_cylinder_shard_005_shard_001 = bpy.data.objects.new('Cylinder_shard.005_shard.001', me_cylinder_shard_005_shard_019)
ob_cylinder_shard_005_shard_000 = bpy.data.objects.new('Cylinder_shard.005_shard.000', me_cylinder_shard_005_shard_018)
ob_cylinder_shard_005_shard_017 = bpy.data.objects.new('Cylinder_shard.005_shard.017', me_cylinder_shard_005_shard_017)

# ---- transforms, parenting, visibility, modifiers, constraints
ob_cylinder_shard_005_shard_016.location = (0.001651, 0.1387, 0.8066)
ob_cylinder_shard_005_shard_016.lineart.crease_threshold = 0.0
ob_cylinder_shard_005_shard_015.location = (0.002933, 0.661, -0.475)
ob_cylinder_shard_005_shard_015.lineart.crease_threshold = 0.0
ob_cylinder_shard_005_shard_014.location = (0.01591, -0.4271, -0.7583)
ob_cylinder_shard_005_shard_014.lineart.crease_threshold = 0.0
ob_cylinder_shard_005_shard_013.location = (-0.001541, 0.5161, -0.7545)
ob_cylinder_shard_005_shard_013.lineart.crease_threshold = 0.0
ob_cylinder_shard_005_shard_012.location = (0.01118, -0.6937, -0.3885)
ob_cylinder_shard_005_shard_012.lineart.crease_threshold = 0.0
ob_cylinder_shard_005_shard_011.location = (-0.03258, -0.7376, -0.1864)
ob_cylinder_shard_005_shard_011.lineart.crease_threshold = 0.0
ob_cylinder_shard_005_shard_010.location = (-0.005204, 0.1104, 0.8987)
ob_cylinder_shard_005_shard_010.lineart.crease_threshold = 0.0
ob_cylinder_shard_005_shard_009.location = (-0.001541, 0.6103, 0.5113)
ob_cylinder_shard_005_shard_009.lineart.crease_threshold = 0.0
ob_cylinder_shard_005_shard_008.location = (0.006177, -0.2714, 0.7645)
ob_cylinder_shard_005_shard_008.lineart.crease_threshold = 0.0
ob_cylinder_shard_005_shard_007.location = (-0.002571, -0.567, 0.5536)
ob_cylinder_shard_005_shard_007.lineart.crease_threshold = 0.0
ob_cylinder_shard_005_shard_006.location = (0.0003964, 0.07872, -0.7789)
ob_cylinder_shard_005_shard_006.lineart.crease_threshold = 0.0
ob_cylinder_shard_005_shard_005.location = (0.006152, 0.8383, 0.3635)
ob_cylinder_shard_005_shard_005.lineart.crease_threshold = 0.0
ob_cylinder_shard_005_shard_004.location = (-0.03723, -0.5844, -0.6857)
ob_cylinder_shard_005_shard_004.lineart.crease_threshold = 0.0
ob_cylinder_shard_005_shard_003.location = (-0.03306, -0.7716, -0.1943)
ob_cylinder_shard_005_shard_003.lineart.crease_threshold = 0.0
ob_cylinder_shard_005_shard_002.location = (0.0005138, 0.8311, 0.03248)
ob_cylinder_shard_005_shard_002.lineart.crease_threshold = 0.0
ob_cylinder_shard_005_shard_001.location = (-0.023, 0.7389, -0.2733)
ob_cylinder_shard_005_shard_001.lineart.crease_threshold = 0.0
ob_cylinder_shard_005_shard_000.location = (0.001187, -0.8366, 0.1933)
ob_cylinder_shard_005_shard_000.lineart.crease_threshold = 0.0
ob_cylinder_shard_005_shard_017.location = (-0.01214, -0.3782, 0.6584)
ob_cylinder_shard_005_shard_017.lineart.crease_threshold = 0.0

# ---- collection membership
col_collection_1.objects.link(ob_cylinder_shard_005_shard_016)
col_collection_1.objects.link(ob_cylinder_shard_005_shard_015)
col_collection_1.objects.link(ob_cylinder_shard_005_shard_014)
col_collection_1.objects.link(ob_cylinder_shard_005_shard_013)
col_collection_1.objects.link(ob_cylinder_shard_005_shard_012)
col_collection_1.objects.link(ob_cylinder_shard_005_shard_011)
col_collection_1.objects.link(ob_cylinder_shard_005_shard_010)
col_collection_1.objects.link(ob_cylinder_shard_005_shard_009)
col_collection_1.objects.link(ob_cylinder_shard_005_shard_008)
col_collection_1.objects.link(ob_cylinder_shard_005_shard_007)
col_collection_1.objects.link(ob_cylinder_shard_005_shard_006)
col_collection_1.objects.link(ob_cylinder_shard_005_shard_005)
col_collection_1.objects.link(ob_cylinder_shard_005_shard_004)
col_collection_1.objects.link(ob_cylinder_shard_005_shard_003)
col_collection_1.objects.link(ob_cylinder_shard_005_shard_002)
col_collection_1.objects.link(ob_cylinder_shard_005_shard_001)
col_collection_1.objects.link(ob_cylinder_shard_005_shard_000)
col_collection_1.objects.link(ob_cylinder_shard_005_shard_017)

# ---- scene / render settings (as saved in the file)
scene.frame_start = 1; scene.frame_end = 250; scene.frame_set(1)
scene.render.engine = 'BLENDER_EEVEE_NEXT'
scene.render.resolution_percentage = 50
scene.render.dither_intensity = 0.0
scene.cycles.use_denoising = False
scene.cycles.samples = 128
scene.cycles.sampling_pattern = 'TABULATED_SOBOL'
scene.cycles.light_sampling_threshold = 0.0
scene.cycles.use_adaptive_sampling = False
scene.cycles.use_light_tree = False
scene.cycles.blur_glossy = 0.0
scene.cycles.sample_clamp_indirect = 0.0
scene.view_settings.view_transform = 'Standard'
bpy.context.view_layer.update()

# ---- added for rendering (the .blend has no active camera and no usable light): camera, sun
cam_auto = bpy.data.cameras.new('AutoCamera')
cam_auto.lens = 50.0
cam_auto.sensor_width = 36.0
cam_auto.clip_end = 1000.0
ob_auto_camera = bpy.data.objects.new('AutoCamera', cam_auto)
scene.collection.objects.link(ob_auto_camera)
ob_auto_camera.location = (2.43761, -2.92135, 2.04198)
ob_auto_camera.rotation_euler = (1.09748, -7.21219e-08, 0.694738)
scene.camera = ob_auto_camera
light_auto_sun = bpy.data.lights.new('AutoSun', 'SUN')
light_auto_sun.energy = 3.0
light_auto_sun.angle = 0.0523599
ob_auto_sun = bpy.data.objects.new('AutoSun', light_auto_sun)
scene.collection.objects.link(ob_auto_sun)
ob_auto_sun.rotation_euler = (0.872665, 0.174533, 0.523599)
bpy.context.view_layer.update()
